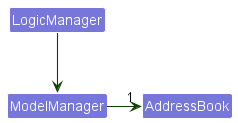

The diagram above was rendered by PlantUML. Its source (embedded in the PNG):
@startuml
!include style.puml
skinparam arrowThickness 1.1
skinparam arrowColor UI_COLOR_T4
skinparam classBackgroundColor SELECT_COLOR



Class AddressBook {
    Index : selectedIndex
    Person : selectedPerson
}


Class ModelManager


Class LogicManager

LogicManager --> ModelManager
ModelManager -> "1" AddressBook

@enduml